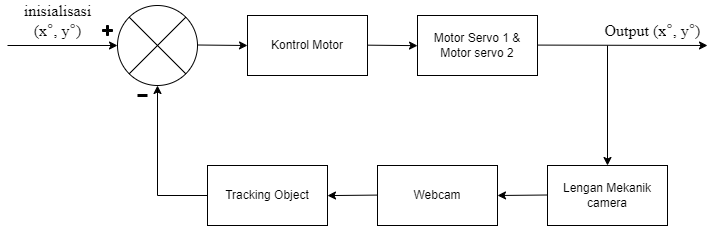

The diagram above was exported from draw.io. Its source (the exported page's mxGraphModel, read from the mxfile embedded in the PNG):
<mxGraphModel dx="1450" dy="619" grid="1" gridSize="10" guides="1" tooltips="1" connect="1" arrows="1" fold="1" page="1" pageScale="1" pageWidth="827" pageHeight="1169" math="0" shadow="0">
  <root>
    <mxCell id="0" />
    <mxCell id="1" parent="0" />
    <mxCell id="HQkq9TB4pK0e_T1AHxVl-1" value="" style="endArrow=classic;html=1;rounded=0;" parent="1" edge="1">
      <mxGeometry width="50" height="50" relative="1" as="geometry">
        <mxPoint x="160" y="120" as="sourcePoint" />
        <mxPoint x="270" y="120" as="targetPoint" />
      </mxGeometry>
    </mxCell>
    <mxCell id="HQkq9TB4pK0e_T1AHxVl-2" value="Kontrol Motor" style="rounded=0;whiteSpace=wrap;html=1;" parent="1" vertex="1">
      <mxGeometry x="400" y="90" width="120" height="60" as="geometry" />
    </mxCell>
    <mxCell id="HQkq9TB4pK0e_T1AHxVl-4" value="" style="endArrow=classic;html=1;rounded=0;" parent="1" edge="1">
      <mxGeometry width="50" height="50" relative="1" as="geometry">
        <mxPoint x="350" y="119.5" as="sourcePoint" />
        <mxPoint x="400" y="120" as="targetPoint" />
      </mxGeometry>
    </mxCell>
    <mxCell id="HQkq9TB4pK0e_T1AHxVl-5" value="" style="endArrow=classic;html=1;rounded=0;" parent="1" edge="1">
      <mxGeometry width="50" height="50" relative="1" as="geometry">
        <mxPoint x="520" y="119.66" as="sourcePoint" />
        <mxPoint x="570" y="120.16" as="targetPoint" />
      </mxGeometry>
    </mxCell>
    <mxCell id="HQkq9TB4pK0e_T1AHxVl-6" value="Motor Servo 1 &amp;amp; Motor servo 2" style="rounded=0;whiteSpace=wrap;html=1;" parent="1" vertex="1">
      <mxGeometry x="570" y="90" width="120" height="60" as="geometry" />
    </mxCell>
    <mxCell id="HQkq9TB4pK0e_T1AHxVl-7" value="" style="endArrow=classic;html=1;rounded=0;" parent="1" edge="1">
      <mxGeometry width="50" height="50" relative="1" as="geometry">
        <mxPoint x="690" y="119.57999999999997" as="sourcePoint" />
        <mxPoint x="860" y="120" as="targetPoint" />
      </mxGeometry>
    </mxCell>
    <mxCell id="HQkq9TB4pK0e_T1AHxVl-9" value="Webcam" style="rounded=0;whiteSpace=wrap;html=1;" parent="1" vertex="1">
      <mxGeometry x="530" y="240" width="120" height="60" as="geometry" />
    </mxCell>
    <mxCell id="HQkq9TB4pK0e_T1AHxVl-10" value="Tracking Object" style="rounded=0;whiteSpace=wrap;html=1;" parent="1" vertex="1">
      <mxGeometry x="360" y="240" width="120" height="60" as="geometry" />
    </mxCell>
    <mxCell id="HQkq9TB4pK0e_T1AHxVl-11" value="Lengan Mekanik camera" style="rounded=0;whiteSpace=wrap;html=1;" parent="1" vertex="1">
      <mxGeometry x="700" y="240" width="120" height="60" as="geometry" />
    </mxCell>
    <mxCell id="HQkq9TB4pK0e_T1AHxVl-12" value="" style="endArrow=classic;html=1;rounded=0;fontSize=9;" parent="1" edge="1">
      <mxGeometry width="50" height="50" relative="1" as="geometry">
        <mxPoint x="760" y="120" as="sourcePoint" />
        <mxPoint x="760" y="240" as="targetPoint" />
      </mxGeometry>
    </mxCell>
    <mxCell id="HQkq9TB4pK0e_T1AHxVl-13" value="" style="endArrow=classic;html=1;rounded=0;" parent="1" target="HQkq9TB4pK0e_T1AHxVl-11" edge="1">
      <mxGeometry width="50" height="50" relative="1" as="geometry">
        <mxPoint x="700" y="269.5799999999999" as="sourcePoint" />
        <mxPoint x="750" y="270.0799999999999" as="targetPoint" />
      </mxGeometry>
    </mxCell>
    <mxCell id="HQkq9TB4pK0e_T1AHxVl-14" value="" style="endArrow=classic;html=1;rounded=0;entryX=1;entryY=0.5;entryDx=0;entryDy=0;" parent="1" target="HQkq9TB4pK0e_T1AHxVl-9" edge="1">
      <mxGeometry width="50" height="50" relative="1" as="geometry">
        <mxPoint x="700" y="269.5" as="sourcePoint" />
        <mxPoint x="680" y="270" as="targetPoint" />
      </mxGeometry>
    </mxCell>
    <mxCell id="HQkq9TB4pK0e_T1AHxVl-15" value="" style="endArrow=classic;html=1;rounded=0;entryX=1;entryY=0.5;entryDx=0;entryDy=0;" parent="1" edge="1">
      <mxGeometry width="50" height="50" relative="1" as="geometry">
        <mxPoint x="530" y="269.58" as="sourcePoint" />
        <mxPoint x="480" y="270.08" as="targetPoint" />
      </mxGeometry>
    </mxCell>
    <mxCell id="HQkq9TB4pK0e_T1AHxVl-18" value="" style="edgeStyle=segmentEdgeStyle;endArrow=classic;html=1;rounded=0;fontSize=9;entryX=0.5;entryY=1;entryDx=0;entryDy=0;" parent="1" edge="1">
      <mxGeometry width="50" height="50" relative="1" as="geometry">
        <mxPoint x="360" y="270" as="sourcePoint" />
        <mxPoint x="310" y="160" as="targetPoint" />
      </mxGeometry>
    </mxCell>
    <mxCell id="HQkq9TB4pK0e_T1AHxVl-19" value="" style="shape=sumEllipse;perimeter=ellipsePerimeter;whiteSpace=wrap;html=1;backgroundOutline=1;fontSize=9;" parent="1" vertex="1">
      <mxGeometry x="270" y="80" width="80" height="80" as="geometry" />
    </mxCell>
    <mxCell id="HQkq9TB4pK0e_T1AHxVl-20" value="" style="shape=cross;whiteSpace=wrap;html=1;fontSize=9;fillColor=#000000;" parent="1" vertex="1">
      <mxGeometry x="255" y="100" width="10" height="10" as="geometry" />
    </mxCell>
    <mxCell id="HQkq9TB4pK0e_T1AHxVl-25" value="" style="endArrow=none;html=1;rounded=0;fontSize=9;strokeWidth=3;jumpSize=3;" parent="1" edge="1">
      <mxGeometry width="50" height="50" relative="1" as="geometry">
        <mxPoint x="290" y="170" as="sourcePoint" />
        <mxPoint x="300" y="170" as="targetPoint" />
      </mxGeometry>
    </mxCell>
    <mxCell id="HQkq9TB4pK0e_T1AHxVl-26" value="&lt;font size=&quot;3&quot; face=&quot;Times New Roman&quot;&gt;Output (x&lt;/font&gt;&lt;span style=&quot;color: rgb(84, 84, 84); font-family: Helvetica, &amp;quot;Nimbus Sans L&amp;quot;, Arial, &amp;quot;Liberation Sans&amp;quot;, sans-serif; font-size: 16px; text-align: start; background-color: rgb(255, 255, 255);&quot;&gt;°&lt;/span&gt;&lt;font size=&quot;3&quot; face=&quot;Times New Roman&quot;&gt;, y&lt;/font&gt;&lt;span style=&quot;color: rgb(84, 84, 84); font-family: Helvetica, &amp;quot;Nimbus Sans L&amp;quot;, Arial, &amp;quot;Liberation Sans&amp;quot;, sans-serif; font-size: 16px; text-align: start; background-color: rgb(255, 255, 255);&quot;&gt;°&lt;/span&gt;&lt;font size=&quot;3&quot; face=&quot;Times New Roman&quot;&gt;)&lt;/font&gt;" style="text;html=1;resizable=0;autosize=1;align=center;verticalAlign=middle;points=[];fillColor=none;strokeColor=none;rounded=0;fontSize=9;" parent="1" vertex="1">
      <mxGeometry x="750" y="95" width="110" height="20" as="geometry" />
    </mxCell>
    <mxCell id="HQkq9TB4pK0e_T1AHxVl-27" value="&lt;font size=&quot;3&quot; face=&quot;Times New Roman&quot;&gt;inisialisasi&lt;br&gt;&lt;/font&gt;&lt;font size=&quot;3&quot; face=&quot;Times New Roman&quot;&gt;(x&lt;/font&gt;&lt;span style=&quot;color: rgb(84, 84, 84); font-family: Helvetica, &amp;quot;Nimbus Sans L&amp;quot;, Arial, &amp;quot;Liberation Sans&amp;quot;, sans-serif; font-size: 16px; text-align: start; background-color: rgb(255, 255, 255);&quot;&gt;°&lt;/span&gt;&lt;font size=&quot;3&quot; face=&quot;Times New Roman&quot;&gt;, y&lt;/font&gt;&lt;span style=&quot;color: rgb(84, 84, 84); font-family: Helvetica, &amp;quot;Nimbus Sans L&amp;quot;, Arial, &amp;quot;Liberation Sans&amp;quot;, sans-serif; font-size: 16px; text-align: start; background-color: rgb(255, 255, 255);&quot;&gt;°&lt;/span&gt;&lt;font size=&quot;3&quot; face=&quot;Times New Roman&quot;&gt;)&lt;/font&gt;&lt;font size=&quot;3&quot; face=&quot;Times New Roman&quot;&gt;&lt;br&gt;&lt;/font&gt;" style="text;html=1;resizable=0;autosize=1;align=center;verticalAlign=middle;points=[];fillColor=none;strokeColor=none;rounded=0;fontSize=9;" parent="1" vertex="1">
      <mxGeometry x="170" y="80" width="80" height="30" as="geometry" />
    </mxCell>
  </root>
</mxGraphModel>